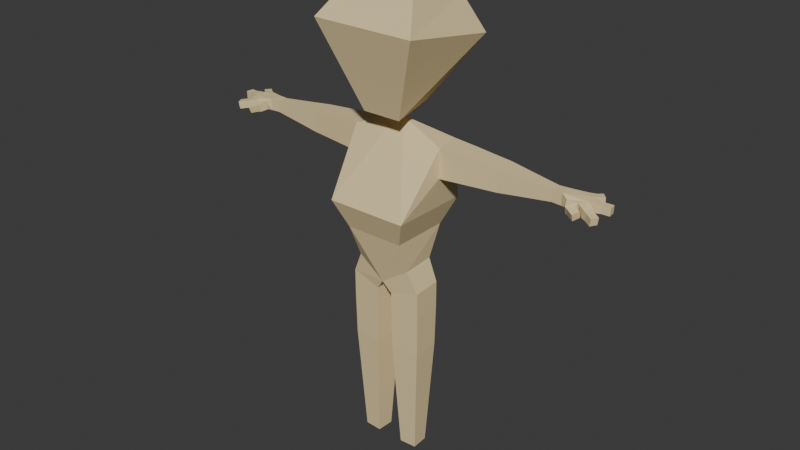 # Source: place_holder.blend  (saved by Blender 4.3.34; exported with 4.5.12 LTS)
import bpy
from mathutils import Matrix  # noqa: F401  (used for matrix-valued properties, if any)

bpy.ops.wm.read_factory_settings(use_empty=True)
scene = bpy.context.scene
scene.name = 'Boy'

# ---- collections
col_boybits = bpy.data.collections.new('BoyBits'); scene.collection.children.link(col_boybits)
col_boybake = bpy.data.collections.new('BoyBake'); scene.collection.children.link(col_boybake)

# ---- materials (node trees are filled in below, after node groups)
mat_skin = bpy.data.materials.new('Skin')

# ---- node groups
ng_blend_xy = bpy.data.node_groups.new('Blend XY', 'GeometryNodeTree')
_s = ng_blend_xy.interface.new_socket(name='Geometry', in_out='OUTPUT', socket_type='NodeSocketGeometry')
_s = ng_blend_xy.interface.new_socket(name='Geometry', in_out='INPUT', socket_type='NodeSocketGeometry')
ng_blend_xy.is_modifier = True
_N = ng_blend_xy.nodes; _L = ng_blend_xy.links
n0 = _N.new('NodeGroupInput'); n0.name = 'Group Input'; n0.location = (-1453, -412)
n1 = _N.new('NodeGroupOutput'); n1.name = 'Group Output'; n1.location = (2074, -306)
n2 = _N.new('GeometryNodeStoreNamedAttribute'); n2.name = 'Store Named Attribute'; n2.location = (1602, -283)
n2.data_type = 'FLOAT2'
n2.domain = 'CORNER'
n2.inputs[2].default_value = 'UVMap'
n3 = _N.new('GeometryNodeInputPosition'); n3.name = 'Position'; n3.location = (-165, 20)
n4 = _N.new('ShaderNodeSeparateXYZ'); n4.name = 'Separate XYZ'; n4.location = (22, 84)
n5 = _N.new('ShaderNodeCombineXYZ'); n5.name = 'Combine XYZ'; n5.location = (963, -380)
n6 = _N.new('GeometryNodeAttributeStatistic'); n6.name = 'Attribute Statistic'; n6.location = (-360, 57)
n7 = _N.new('GeometryNodeInputPosition'); n7.name = 'Position.001'; n7.location = (-1314, -222)
n8 = _N.new('ShaderNodeSeparateXYZ'); n8.name = 'Separate XYZ.001'; n8.location = (-1057, -173)
n9 = _N.new('ShaderNodeMath'); n9.name = 'Math'; n9.location = (241, -136)
n9.operation = 'DIVIDE'
n10 = _N.new('GeometryNodeInputPosition'); n10.name = 'Position.002'; n10.location = (-192, -470)
n11 = _N.new('ShaderNodeSeparateXYZ'); n11.name = 'Separate XYZ.002'; n11.location = (17, -454)
n12 = _N.new('GeometryNodeAttributeStatistic'); n12.name = 'Attribute Statistic.001'; n12.location = (-396, -478)
n13 = _N.new('ShaderNodeMath'); n13.name = 'Math.001'; n13.location = (435, -672)
n13.operation = 'DIVIDE'
n14 = _N.new('GeometryNodeViewer'); n14.name = 'Viewer'; n14.location = (1861, -418)
n15 = _N.new('GeometryNodeInputPosition'); n15.name = 'Position.003'; n15.location = (-1064, -926)
n16 = _N.new('ShaderNodeSeparateXYZ'); n16.name = 'Separate XYZ.003'; n16.location = (-817, -879)
n17 = _N.new('GeometryNodeMergeByDistance'); n17.name = 'Merge by Distance'; n17.location = (-1168, -312)
n18 = _N.new('GeometryNodeSetShadeSmooth'); n18.name = 'Set Shade Smooth'; n18.location = (1894, -237)
n18.inputs[2].default_value = False
n19 = _N.new('GeometryNodeAttributeStatistic'); n19.name = 'Attribute Statistic.002'; n19.location = (-1007, -483)
n20 = _N.new('ShaderNodeMath'); n20.name = 'Math.002'; n20.location = (-641, -715)
n21 = _N.new('ShaderNodeMath'); n21.name = 'Math.003'; n21.location = (58, -622)
n22 = _N.new('ShaderNodeMath'); n22.name = 'Math.004'; n22.location = (667, -488)
n22.operation = 'MULTIPLY_ADD'
_L.new(n18.outputs[0], n1.inputs[0])
_L.new(n17.outputs[0], n6.inputs[0])
_L.new(n7.outputs[0], n8.inputs[0])
_L.new(n8.outputs[2], n6.inputs[2])
_L.new(n3.outputs[0], n4.inputs[0])
_L.new(n6.outputs[4], n9.inputs[1])
_L.new(n4.outputs[2], n9.inputs[0])
_L.new(n10.outputs[0], n11.inputs[0])
_L.new(n21.outputs[0], n13.inputs[1])
_L.new(n2.outputs[0], n14.inputs[0])
_L.new(n13.outputs[0], n14.inputs[1])
_L.new(n15.outputs[0], n16.inputs[0])
_L.new(n22.outputs[0], n5.inputs[0])
_L.new(n9.outputs[0], n5.inputs[1])
_L.new(n0.outputs[0], n17.inputs[0])
_L.new(n17.outputs[0], n12.inputs[0])
_L.new(n17.outputs[0], n2.inputs[0])
_L.new(n2.outputs[0], n18.inputs[0])
_L.new(n5.outputs[0], n2.inputs[3])
_L.new(n11.outputs[0], n13.inputs[0])
_L.new(n17.outputs[0], n19.inputs[0])
_L.new(n19.outputs[3], n20.inputs[0])
_L.new(n20.outputs[0], n12.inputs[2])
_L.new(n16.outputs[0], n20.inputs[1])
_L.new(n12.outputs[4], n21.inputs[0])
_L.new(n19.outputs[3], n21.inputs[1])
_L.new(n13.outputs[0], n22.inputs[0])
n1.is_active_output = True

# ---- material node trees
mat_skin.use_nodes = True; mat_skin.node_tree.nodes.clear()
_N = mat_skin.node_tree.nodes; _L = mat_skin.node_tree.links
n0 = _N.new('ShaderNodeBsdfPrincipled'); n0.name = 'Principled BSDF'; n0.location = (10, 300)
n0.inputs[0].default_value = (0.8086, 0.6507, 0.3574, 1.0)
n0.inputs[2].default_value = 0.9404
n1 = _N.new('ShaderNodeOutputMaterial'); n1.name = 'Material Output'; n1.location = (336, 342)
_L.new(n0.outputs[0], n1.inputs[0])
n1.is_active_output = True

# ---- world
world_world_001 = bpy.data.worlds.new('World.001'); scene.world = world_world_001
world_world_001.use_nodes = True; world_world_001.node_tree.nodes.clear()
_N = world_world_001.node_tree.nodes; _L = world_world_001.node_tree.links
n0 = _N.new('ShaderNodeOutputWorld'); n0.name = 'World Output'; n0.location = (300, 300)
n1 = _N.new('ShaderNodeBackground'); n1.name = 'Background'; n1.location = (10, 300)
n1.inputs[0].default_value = (0.05088, 0.05088, 0.05088, 1.0)
_L.new(n1.outputs[0], n0.inputs[0])
n0.is_active_output = True
world_world_001.color = (0.05088, 0.05088, 0.05088)
world_world_001.use_sun_shadow = False
world_world_001.sun_shadow_jitter_overblur = 0.0

# ---- meshes
me_plane_006 = bpy.data.meshes.new('Plane.006')
me_plane_006.from_pydata([(0.0987, -0.08771, 14.75), (1.537, -0.007404, 12.26), (1.537, -0.007404, 7.776), (1.537, -0.007404, 0.0), (0.0987, -0.007404, 21.44), (3.127, 1.144, 21.44), (7.342, 1.287, 21.35), (10.94, 1.133, 21.44), (12.34, 1.133, 21.44), (13.49, 2.235, 21.44), (14.12, 0.127, 21.04), (14.48, 1.401, 21.36), (12.45, 0.3112, 21.21), (13.0, 0.05234, 21.06), (0.0987, 0.5387, 23.66), (0.1183, 1.105, 31.68), (0.03068, 0.04051, 24.45), (0.06225, 0.542, 29.36), (0.03068, 0.04048, 24.45)], [(0, 1), (1, 2), (2, 3), (4, 0), (5, 4), (6, 5), (8, 7), (9, 8), (8, 10), (8, 11), (8, 12), (12, 13), (4, 14), (7, 6), (14, 16), (17, 18), (17, 15), (18, 16)], [])
_uv = me_plane_006.uv_layers.new(name='UVMap')
_uv.uv.foreach_set('vector', [])
me_plane_006.materials.append(mat_skin)
me_plane_006.update()
me_plane_001 = bpy.data.meshes.new('Plane.001')
me_plane_001.from_pydata([(0.4517, 1.009, 11.96), (0.5635, -1.131, 11.96), (2.623, -1.024, 12.55), (2.511, 1.117, 12.55), (0.4864, 0.9391, 7.776), (0.5908, -1.058, 7.776), (2.588, -0.9539, 7.776), (2.484, 1.043, 7.776), (0.9085, 0.559, 2.031e-08), (0.9709, -0.6362, 1.535e-08), (2.166, -0.5738, -2.031e-08), (2.104, 0.6214, -1.535e-08), (2.925, 2.122, 20.44), (3.309, 0.1597, 20.45), (3.33, 0.1656, 22.45), (2.946, 2.128, 22.44), (7.346, 2.029, 20.61), (7.34, 0.5383, 20.61), (7.337, 0.544, 22.1), (7.344, 2.035, 22.1), (10.95, 1.515, 21.06), (10.94, 0.7481, 21.06), (10.93, 0.7512, 21.83), (10.94, 1.518, 21.83), (13.35, 2.373, 21.25), (13.62, 2.096, 21.25), (13.62, 2.096, 21.64), (13.35, 2.373, 21.64), (14.19, 0.3132, 20.85), (14.0, -0.02245, 20.85), (14.06, -0.05925, 21.23), (14.25, 0.2764, 21.23), (14.45, 1.591, 21.17), (14.5, 1.208, 21.17), (14.51, 1.21, 21.56), (14.47, 1.593, 21.56), (12.66, 0.5502, 20.98), (12.2, 0.2455, 20.91), (12.23, 0.07228, 21.43), (12.69, 0.377, 21.51), (13.05, 0.2252, 20.97), (12.92, -0.02104, 20.89), (12.94, -0.1205, 21.16), (13.08, 0.1257, 21.24), (-0.22, 0.572, 23.66), (0.22, 0.572, 23.66), (0.22, 0.5053, 23.65), (-0.22, 0.5053, 23.65), (-2.306, 3.346, 31.13), (2.306, 3.346, 31.13), (2.306, -1.136, 32.22), (-2.306, -1.136, 32.22), (-0.573, 0.5022, 24.74), (0.573, 0.5022, 24.74), (0.573, -0.4212, 24.16), (-0.573, -0.4212, 24.16), (-3.625, 4.115, 28.74), (3.625, 4.115, 28.74), (3.625, -3.031, 29.97), (-3.625, -3.031, 29.97), (-1.365, 1.37, 24.76), (1.365, 1.37, 24.76), (1.365, -1.289, 24.14), (-1.365, -1.289, 24.14), (-0.5635, -1.131, 11.96), (-0.4517, 1.009, 11.96), (-2.511, 1.117, 12.55), (-2.623, -1.024, 12.55), (-0.5908, -1.058, 7.776), (-0.4864, 0.9391, 7.776), (-2.484, 1.043, 7.776), (-2.588, -0.9539, 7.776), (-0.9709, -0.6362, 1.535e-08), (-0.9085, 0.559, 2.031e-08), (-2.104, 0.6214, -1.535e-08), (-2.166, -0.5738, -2.031e-08), (-3.309, 0.1597, 20.45), (-2.925, 2.122, 20.44), (-2.946, 2.128, 22.44), (-3.33, 0.1656, 22.45), (-7.34, 0.5383, 20.61), (-7.346, 2.029, 20.61), (-7.344, 2.035, 22.1), (-7.337, 0.544, 22.1), (-10.94, 0.7481, 21.06), (-10.95, 1.515, 21.06), (-10.94, 1.518, 21.83), (-10.93, 0.7512, 21.83), (-13.62, 2.096, 21.25), (-13.35, 2.373, 21.25), (-13.35, 2.373, 21.64), (-13.62, 2.096, 21.64), (-14.0, -0.02245, 20.85), (-14.19, 0.3132, 20.85), (-14.25, 0.2764, 21.23), (-14.06, -0.05925, 21.23), (-14.5, 1.208, 21.17), (-14.45, 1.591, 21.17), (-14.47, 1.593, 21.56), (-14.51, 1.21, 21.56), (-12.2, 0.2455, 20.91), (-12.66, 0.5502, 20.98), (-12.69, 0.377, 21.51), (-12.23, 0.07228, 21.43), (-12.92, -0.02104, 20.89), (-13.05, 0.2252, 20.97), (-13.08, 0.1257, 21.24), (-12.94, -0.1205, 21.16), (0.0, 1.123, 12.75), (0.0, -1.32, 12.75), (1.937, -1.211, 14.04), (1.809, 1.231, 14.04), (0.4371, 0.9835, 10.71), (0.5463, -1.108, 10.71), (2.637, -0.9983, 10.71), (2.528, 1.093, 10.71), (0.462, 0.9611, 9.229), (0.5688, -1.083, 9.229), (2.613, -0.9759, 9.229), (2.506, 1.068, 9.229), (0.603, 0.834, 5.628), (0.6958, -0.9416, 5.628), (2.471, -0.8488, 5.628), (2.379, 0.9268, 5.628), (0.6894, 0.7563, 4.037), (0.7735, -0.8553, 4.037), (2.385, -0.7711, 4.037), (2.301, 0.8405, 4.037), (0.767, 0.6864, 2.607), (0.8435, -0.7777, 2.607), (2.308, -0.7012, 2.607), (2.231, 0.7628, 2.607), (0.8395, 0.621, 1.27), (0.9088, -0.7051, 1.27), (2.235, -0.6359, 1.27), (2.166, 0.6903, 1.27), (-2.832, 2.786, 18.2), (2.832, 2.786, 18.2), (2.832, -2.878, 18.27), (-2.832, -2.878, 18.27), (-2.055, 1.986, 16.32), (2.055, 1.986, 16.32), (2.055, -2.123, 16.36), (-2.055, -2.123, 16.36), (6.132, 2.059, 20.56), (6.188, 0.4285, 20.57), (6.222, 0.4353, 22.2), (6.167, 2.066, 22.19), (4.67, 2.097, 20.5), (4.732, 0.2909, 20.51), (4.77, 0.2984, 22.32), (4.709, 2.105, 22.31), (11.62, 1.538, 21.04), (11.62, 0.7257, 21.04), (11.62, 0.7288, 21.85), (11.62, 1.541, 21.85), (13.13, 2.216, 21.21), (13.45, 1.88, 21.21), (13.45, 1.88, 21.68), (13.13, 2.216, 21.68), (12.67, 1.89, 21.13), (13.09, 1.502, 21.1), (13.1, 1.504, 21.76), (12.67, 1.89, 21.76), (13.13, 0.9926, 21.02), (12.75, 0.6512, 20.97), (12.82, 0.525, 21.64), (13.2, 0.9614, 21.7), (13.51, 0.8008, 20.92), (13.23, 0.3021, 20.92), (13.33, 0.2474, 21.48), (13.61, 0.7461, 21.48), (13.87, 0.5456, 20.88), (13.63, 0.1322, 20.88), (13.71, 0.08688, 21.35), (13.95, 0.5003, 21.35), (13.59, 1.578, 21.11), (13.66, 1.01, 21.11), (13.68, 1.012, 21.68), (13.61, 1.581, 21.68), (14.04, 1.585, 21.14), (14.1, 1.114, 21.14), (14.12, 1.116, 21.62), (14.06, 1.587, 21.62), (12.05, 0.7193, 20.98), (12.07, 0.5324, 21.64), (12.85, 0.3953, 20.99), (12.66, 0.05831, 20.88), (12.7, -0.07785, 21.26), (12.88, 0.2592, 21.36), (10.5, 1.582, 21.0), (10.46, 0.721, 21.0), (10.44, 0.7247, 21.87), (10.48, 1.585, 21.86), (9.677, 1.7, 20.9), (9.633, 0.6726, 20.9), (9.608, 0.6771, 21.93), (9.652, 1.704, 21.92), (8.626, 1.851, 20.76), (8.573, 0.6109, 20.77), (8.542, 0.6164, 22.01), (8.595, 1.856, 22.0), (-0.2742, 0.5572, 23.84), (0.2742, 0.5572, 23.84), (0.2742, 0.3671, 23.72), (-0.2742, 0.3671, 23.72), (-1.809, 1.231, 14.04), (-1.937, -1.211, 14.04), (-0.5463, -1.108, 10.71), (-0.4371, 0.9835, 10.71), (-2.528, 1.093, 10.71), (-2.637, -0.9983, 10.71), (-0.5688, -1.083, 9.229), (-0.462, 0.9611, 9.229), (-2.506, 1.068, 9.229), (-2.613, -0.9759, 9.229), (-0.6958, -0.9416, 5.628), (-0.603, 0.834, 5.628), (-2.379, 0.9268, 5.628), (-2.471, -0.8488, 5.628), (-0.7735, -0.8553, 4.037), (-0.6894, 0.7563, 4.037), (-2.301, 0.8405, 4.037), (-2.385, -0.7711, 4.037), (-0.8435, -0.7777, 2.607), (-0.767, 0.6864, 2.607), (-2.231, 0.7628, 2.607), (-2.308, -0.7012, 2.607), (-0.9088, -0.7051, 1.27), (-0.8395, 0.621, 1.27), (-2.166, 0.6903, 1.27), (-2.235, -0.6359, 1.27), (-6.188, 0.4285, 20.57), (-6.132, 2.059, 20.56), (-6.167, 2.066, 22.19), (-6.222, 0.4353, 22.2), (-4.732, 0.2909, 20.51), (-4.67, 2.097, 20.5), (-4.709, 2.105, 22.31), (-4.77, 0.2984, 22.32), (-11.62, 0.7257, 21.04), (-11.62, 1.538, 21.04), (-11.62, 1.541, 21.85), (-11.62, 0.7288, 21.85), (-13.45, 1.88, 21.21), (-13.13, 2.216, 21.21), (-13.13, 2.216, 21.68), (-13.45, 1.88, 21.68), (-13.09, 1.502, 21.1), (-12.67, 1.89, 21.13), (-12.67, 1.89, 21.76), (-13.1, 1.504, 21.76), (-12.75, 0.6512, 20.97), (-13.13, 0.9926, 21.02), (-13.2, 0.9614, 21.7), (-12.82, 0.525, 21.64), (-13.23, 0.3021, 20.92), (-13.51, 0.8008, 20.92), (-13.61, 0.7461, 21.48), (-13.33, 0.2474, 21.48), (-13.63, 0.1322, 20.88), (-13.87, 0.5456, 20.88), (-13.95, 0.5003, 21.35), (-13.71, 0.08688, 21.35), (-13.66, 1.01, 21.11), (-13.59, 1.578, 21.11), (-13.61, 1.581, 21.68), (-13.68, 1.012, 21.68), (-14.1, 1.114, 21.14), (-14.04, 1.585, 21.14), (-14.06, 1.587, 21.62), (-14.12, 1.116, 21.62), (-12.05, 0.7193, 20.98), (-12.07, 0.5324, 21.64), (-12.66, 0.05831, 20.88), (-12.85, 0.3953, 20.99), (-12.88, 0.2592, 21.36), (-12.7, -0.07785, 21.26), (-10.46, 0.721, 21.0), (-10.5, 1.582, 21.0), (-10.48, 1.585, 21.86), (-10.44, 0.7247, 21.87), (-9.633, 0.6726, 20.9), (-9.677, 1.7, 20.9), (-9.652, 1.704, 21.92), (-9.608, 0.6771, 21.93), (-8.573, 0.6109, 20.77), (-8.626, 1.851, 20.76), (-8.595, 1.856, 22.0), (-8.542, 0.6164, 22.01)], [], [(6, 7, 119, 118), (5, 6, 118, 117), (111, 108, 141), (108, 140, 141), (4, 5, 117, 116), (253, 248, 249), (143, 109, 142), (109, 110, 142), (155, 162, 163), (13, 138, 137), (119, 116, 112, 115), (118, 119, 115, 114), (206, 140, 108), (117, 118, 114, 113), (116, 117, 113, 112), (207, 109, 143), (115, 112, 0, 3), (114, 115, 3, 2), (113, 114, 2, 1), (45, 14, 15), (112, 113, 1, 0), (3, 0, 108, 111), (138, 13, 14), (2, 3, 111, 110), (1, 2, 110, 109), (139, 76, 136), (0, 1, 109, 108), (107, 106, 105, 104), (79, 44, 78), (99, 98, 97, 96), (46, 138, 14, 45), (95, 94, 93, 92), (79, 76, 139), (91, 90, 89, 88), (75, 74, 73, 72), (51, 50, 49, 48), (43, 42, 41, 40), (161, 164, 160), (35, 34, 33, 32), (31, 30, 29, 28), (273, 272, 240), (240, 272, 252), (251, 242, 250), (153, 185, 154), (165, 184, 153), (165, 184, 152), (184, 153, 152), (153, 184, 185), (207, 143, 140, 206), (76, 77, 136), (110, 111, 141, 142), (136, 77, 78), (240, 272, 241), (272, 252, 241), (273, 240, 243), (15, 12, 137), (137, 12, 13), (78, 44, 45, 15), (46, 47, 139, 138), (136, 78, 15, 137), (11, 10, 9, 8), (47, 44, 79, 139), (254, 243, 242, 251), (154, 167, 162, 155), (252, 253, 249, 241), (164, 165, 152, 160), (241, 249, 250, 242), (152, 155, 163, 160), (27, 26, 25, 24), (255, 273, 243, 254), (185, 166, 167, 154), (7, 4, 116, 119), (120, 121, 5, 4), (121, 122, 6, 5), (122, 123, 7, 6), (123, 120, 4, 7), (124, 125, 121, 120), (125, 126, 122, 121), (126, 127, 123, 122), (127, 124, 120, 123), (128, 129, 125, 124), (129, 130, 126, 125), (130, 131, 127, 126), (131, 128, 124, 127), (132, 133, 129, 128), (133, 134, 130, 129), (134, 135, 131, 130), (135, 132, 128, 131), (8, 9, 133, 132), (9, 10, 134, 133), (10, 11, 135, 134), (11, 8, 132, 135), (136, 137, 141, 140), (137, 138, 142, 141), (138, 139, 143, 142), (139, 136, 140, 143), (16, 17, 145, 144), (17, 18, 146, 145), (18, 19, 147, 146), (19, 16, 144, 147), (144, 145, 149, 148), (145, 146, 150, 149), (146, 147, 151, 150), (147, 144, 148, 151), (148, 149, 13, 12), (149, 150, 14, 13), (150, 151, 15, 14), (151, 148, 12, 15), (152, 153, 21, 20), (153, 154, 22, 21), (154, 155, 23, 22), (155, 152, 20, 23), (24, 25, 157, 156), (25, 26, 158, 157), (26, 27, 159, 158), (27, 24, 156, 159), (156, 157, 161, 160), (157, 158, 162, 161), (158, 159, 163, 162), (159, 156, 160, 163), (168, 169, 165, 164), (169, 170, 166, 165), (170, 171, 167, 166), (171, 168, 164, 167), (172, 173, 169, 168), (173, 174, 170, 169), (174, 175, 171, 170), (175, 172, 168, 171), (28, 29, 173, 172), (29, 30, 174, 173), (30, 31, 175, 174), (31, 28, 172, 175), (176, 177, 164, 161), (177, 178, 167, 164), (178, 179, 162, 167), (179, 176, 161, 162), (180, 181, 177, 176), (181, 182, 178, 177), (182, 183, 179, 178), (183, 180, 176, 179), (32, 33, 181, 180), (33, 34, 182, 181), (34, 35, 183, 182), (35, 32, 180, 183), (36, 37, 184, 165), (37, 38, 185, 184), (38, 39, 166, 185), (39, 36, 165, 166), (186, 187, 37, 36), (187, 188, 38, 37), (188, 189, 39, 38), (189, 186, 36, 39), (40, 41, 187, 186), (41, 42, 188, 187), (42, 43, 189, 188), (43, 40, 186, 189), (20, 21, 191, 190), (21, 22, 192, 191), (22, 23, 193, 192), (23, 20, 190, 193), (190, 191, 195, 194), (191, 192, 196, 195), (192, 193, 197, 196), (193, 190, 194, 197), (194, 195, 199, 198), (195, 196, 200, 199), (196, 197, 201, 200), (197, 194, 198, 201), (198, 199, 17, 16), (199, 200, 18, 17), (200, 201, 19, 18), (201, 198, 16, 19), (202, 203, 45, 44), (203, 204, 46, 45), (204, 205, 47, 46), (205, 202, 44, 47), (52, 53, 203, 202), (53, 54, 204, 203), (54, 55, 205, 204), (55, 52, 202, 205), (56, 57, 61, 60), (57, 58, 62, 61), (58, 59, 63, 62), (59, 56, 60, 63), (48, 49, 57, 56), (49, 50, 58, 57), (50, 51, 59, 58), (51, 48, 56, 59), (60, 61, 53, 52), (61, 62, 54, 53), (62, 63, 55, 54), (63, 60, 52, 55), (64, 65, 108, 109), (65, 66, 206, 108), (66, 67, 207, 206), (67, 64, 109, 207), (208, 209, 65, 64), (209, 210, 66, 65), (210, 211, 67, 66), (211, 208, 64, 67), (212, 213, 209, 208), (213, 214, 210, 209), (214, 215, 211, 210), (215, 212, 208, 211), (68, 69, 213, 212), (69, 70, 214, 213), (70, 71, 215, 214), (71, 68, 212, 215), (216, 217, 69, 68), (217, 218, 70, 69), (218, 219, 71, 70), (219, 216, 68, 71), (220, 221, 217, 216), (221, 222, 218, 217), (222, 223, 219, 218), (223, 220, 216, 219), (224, 225, 221, 220), (225, 226, 222, 221), (226, 227, 223, 222), (227, 224, 220, 223), (228, 229, 225, 224), (229, 230, 226, 225), (230, 231, 227, 226), (231, 228, 224, 227), (72, 73, 229, 228), (73, 74, 230, 229), (74, 75, 231, 230), (75, 72, 228, 231), (80, 81, 233, 232), (81, 82, 234, 233), (82, 83, 235, 234), (83, 80, 232, 235), (232, 233, 237, 236), (233, 234, 238, 237), (234, 235, 239, 238), (235, 232, 236, 239), (236, 237, 77, 76), (237, 238, 78, 77), (238, 239, 79, 78), (239, 236, 76, 79), (240, 241, 85, 84), (241, 242, 86, 85), (242, 243, 87, 86), (243, 240, 84, 87), (88, 89, 245, 244), (89, 90, 246, 245), (90, 91, 247, 246), (91, 88, 244, 247), (244, 245, 249, 248), (245, 246, 250, 249), (246, 247, 251, 250), (247, 244, 248, 251), (256, 257, 253, 252), (257, 258, 254, 253), (258, 259, 255, 254), (259, 256, 252, 255), (260, 261, 257, 256), (261, 262, 258, 257), (262, 263, 259, 258), (263, 260, 256, 259), (92, 93, 261, 260), (93, 94, 262, 261), (94, 95, 263, 262), (95, 92, 260, 263), (264, 265, 248, 253), (265, 266, 251, 248), (266, 267, 254, 251), (267, 264, 253, 254), (268, 269, 265, 264), (269, 270, 266, 265), (270, 271, 267, 266), (271, 268, 264, 267), (96, 97, 269, 268), (97, 98, 270, 269), (98, 99, 271, 270), (99, 96, 268, 271), (100, 101, 252, 272), (101, 102, 255, 252), (102, 103, 273, 255), (103, 100, 272, 273), (274, 275, 101, 100), (275, 276, 102, 101), (276, 277, 103, 102), (277, 274, 100, 103), (104, 105, 275, 274), (105, 106, 276, 275), (106, 107, 277, 276), (107, 104, 274, 277), (84, 85, 279, 278), (85, 86, 280, 279), (86, 87, 281, 280), (87, 84, 278, 281), (278, 279, 283, 282), (279, 280, 284, 283), (280, 281, 285, 284), (281, 278, 282, 285), (282, 283, 287, 286), (283, 284, 288, 287), (284, 285, 289, 288), (285, 282, 286, 289), (286, 287, 81, 80), (287, 288, 82, 81), (288, 289, 83, 82), (289, 286, 80, 83)])
_uv = me_plane_001.uv_layers.new(name='UVMap')
_uv.uv.foreach_set('vector', [0.5892, 0.2413, 0.5856, 0.2413, 0.5863, 0.2864, 0.59, 0.2864, 0.5204, 0.2413, 0.5892, 0.2413, 0.59, 0.2864, 0.5196, 0.2864, 0.5623, 0.4357, 0.5, 0.3958, 0.5708, 0.5063, 0.5, 0.3958, 0.4292, 0.5063, 0.5708, 0.5063, 0.5168, 0.2413, 0.5204, 0.2413, 0.5196, 0.2864, 0.5159, 0.2864, 0.04762, 0.6522, 0.049, 0.6549, 0.06343, 0.6557, 0.4292, 0.5079, 0.5, 0.3958, 0.5708, 0.5079, 0.5, 0.3958, 0.5667, 0.4357, 0.5708, 0.5079, 0.9001, 0.6781, 0.9514, 0.6753, 0.9366, 0.6754, 0.614, 0.6345, 0.5976, 0.567, 0.5976, 0.5648, 0.5863, 0.2864, 0.5159, 0.2864, 0.5151, 0.3323, 0.5871, 0.3323, 0.59, 0.2864, 0.5863, 0.2864, 0.5871, 0.3323, 0.5909, 0.3323, 0.4377, 0.4357, 0.4292, 0.5063, 0.5, 0.3958, 0.5196, 0.2864, 0.59, 0.2864, 0.5909, 0.3323, 0.5188, 0.3323, 0.5159, 0.2864, 0.5196, 0.2864, 0.5188, 0.3323, 0.5151, 0.3323, 0.4333, 0.4357, 0.5, 0.3958, 0.4292, 0.5079, 0.5871, 0.3323, 0.5151, 0.3323, 0.5156, 0.3713, 0.5865, 0.3895, 0.5909, 0.3323, 0.5871, 0.3323, 0.5865, 0.3895, 0.5904, 0.3895, 0.5188, 0.3323, 0.5909, 0.3323, 0.5904, 0.3895, 0.5194, 0.3713, 0.5076, 0.7344, 0.6147, 0.6966, 0.6015, 0.6966, 0.5151, 0.3323, 0.5188, 0.3323, 0.5194, 0.3713, 0.5156, 0.3713, 0.5865, 0.3895, 0.5156, 0.3713, 0.5, 0.3958, 0.5623, 0.4357, 0.5976, 0.567, 0.614, 0.6345, 0.6147, 0.6966, 0.5904, 0.3895, 0.5865, 0.3895, 0.5623, 0.4357, 0.5667, 0.4357, 0.5194, 0.3713, 0.5904, 0.3895, 0.5667, 0.4357, 0.5, 0.3958, 0.4024, 0.567, 0.386, 0.6345, 0.4024, 0.5648, 0.5156, 0.3713, 0.5194, 0.3713, 0.5, 0.3958, 0.5, 0.3958, 0.05412, 0.6568, 0.04946, 0.6592, 0.0503, 0.6507, 0.05497, 0.6483, 0.3853, 0.6966, 0.4924, 0.7344, 0.3985, 0.6966, 0.0, 0.669, 0.001646, 0.669, 0.00215, 0.657, 0.0005032, 0.657, 0.5076, 0.7341, 0.5976, 0.567, 0.6147, 0.6966, 0.5076, 0.7344, 0.01556, 0.6589, 0.009027, 0.6589, 0.01127, 0.6471, 0.0178, 0.6471, 0.3853, 0.6966, 0.386, 0.6345, 0.4024, 0.567, 0.03082, 0.6715, 0.04003, 0.6715, 0.04003, 0.6596, 0.03082, 0.6596, 0.4254, -6.305e-10, 0.4275, -4.765e-10, 0.4687, 6.305e-10, 0.4666, 4.765e-10, 0.4205, 1.0, 0.5795, 1.0, 0.5795, 0.9662, 0.4205, 0.9662, 0.9505, 0.6592, 0.9459, 0.6568, 0.945, 0.6483, 0.9497, 0.6507, 0.951, 0.6549, 0.9524, 0.6522, 0.9366, 0.6557, 0.9984, 0.669, 1.0, 0.669, 0.9995, 0.657, 0.9979, 0.657, 0.991, 0.6589, 0.9844, 0.6589, 0.9822, 0.6471, 0.9887, 0.6471, 0.08413, 0.6716, 0.08493, 0.6512, 0.09987, 0.653, 0.09987, 0.653, 0.08493, 0.6512, 0.06079, 0.6508, 0.04856, 0.6753, 0.09987, 0.6781, 0.06343, 0.6754, 0.9001, 0.653, 0.9159, 0.6716, 0.9001, 0.6782, 0.9392, 0.6508, 0.9151, 0.6512, 0.9001, 0.653, 0.9392, 0.6508, 0.9151, 0.6512, 0.9001, 0.6529, 0.9151, 0.6512, 0.9001, 0.653, 0.9001, 0.6529, 0.9001, 0.653, 0.9151, 0.6512, 0.9159, 0.6716, 0.4333, 0.4357, 0.4292, 0.5079, 0.4292, 0.5063, 0.4377, 0.4357, 0.386, 0.6345, 0.3992, 0.6345, 0.4024, 0.5648, 0.5667, 0.4357, 0.5623, 0.4357, 0.5708, 0.5063, 0.5708, 0.5079, 0.4024, 0.5648, 0.3992, 0.6345, 0.3985, 0.6966, 0.09987, 0.653, 0.08493, 0.6512, 0.09987, 0.6529, 0.08493, 0.6512, 0.06079, 0.6508, 0.09987, 0.6529, 0.08413, 0.6716, 0.09987, 0.653, 0.09987, 0.6782, 0.6015, 0.6966, 0.6008, 0.6345, 0.5976, 0.5648, 0.5976, 0.5648, 0.6008, 0.6345, 0.614, 0.6345, 0.3985, 0.6966, 0.4924, 0.7344, 0.5076, 0.7344, 0.6015, 0.6966, 0.5076, 0.7341, 0.4924, 0.7341, 0.4024, 0.567, 0.5976, 0.567, 0.4024, 0.5648, 0.3985, 0.6966, 0.6015, 0.6966, 0.5976, 0.5648, 0.5725, -4.765e-10, 0.5746, -6.305e-10, 0.5334, 4.765e-10, 0.5313, 6.305e-10, 0.4924, 0.7341, 0.4924, 0.7344, 0.3853, 0.6966, 0.4024, 0.567, 0.04518, 0.6733, 0.09987, 0.6782, 0.09987, 0.6781, 0.04856, 0.6753, 0.9001, 0.6782, 0.9548, 0.6733, 0.9514, 0.6753, 0.9001, 0.6781, 0.06079, 0.6508, 0.04762, 0.6522, 0.06343, 0.6557, 0.09987, 0.6529, 0.9524, 0.6522, 0.9392, 0.6508, 0.9001, 0.6529, 0.9366, 0.6557, 0.09987, 0.6529, 0.06343, 0.6557, 0.06343, 0.6754, 0.09987, 0.6781, 0.9001, 0.6529, 0.9001, 0.6781, 0.9366, 0.6754, 0.9366, 0.6557, 0.96, 0.6715, 0.9692, 0.6715, 0.9692, 0.6596, 0.96, 0.6596, 0.05839, 0.6715, 0.08413, 0.6716, 0.09987, 0.6782, 0.04518, 0.6733, 0.9159, 0.6716, 0.9416, 0.6715, 0.9548, 0.6733, 0.9001, 0.6782, 0.5856, 0.2413, 0.5168, 0.2413, 0.5159, 0.2864, 0.5863, 0.2864, 0.5208, 0.1747, 0.524, 0.1747, 0.5204, 0.2413, 0.5168, 0.2413, 0.524, 0.1747, 0.5851, 0.1747, 0.5892, 0.2413, 0.5204, 0.2413, 0.5851, 0.1747, 0.5819, 0.1747, 0.5856, 0.2413, 0.5892, 0.2413, 0.5819, 0.1747, 0.5208, 0.1747, 0.5168, 0.2413, 0.5856, 0.2413, 0.5237, 0.1253, 0.5266, 0.1253, 0.524, 0.1747, 0.5208, 0.1747, 0.5266, 0.1253, 0.5822, 0.1253, 0.5851, 0.1747, 0.524, 0.1747, 0.5822, 0.1253, 0.5793, 0.1253, 0.5819, 0.1747, 0.5851, 0.1747, 0.5793, 0.1253, 0.5237, 0.1253, 0.5208, 0.1747, 0.5819, 0.1747, 0.5264, 0.0809, 0.5291, 0.0809, 0.5266, 0.1253, 0.5237, 0.1253, 0.5291, 0.0809, 0.5795, 0.0809, 0.5822, 0.1253, 0.5266, 0.1253, 0.5795, 0.0809, 0.5769, 0.0809, 0.5793, 0.1253, 0.5822, 0.1253, 0.5769, 0.0809, 0.5264, 0.0809, 0.5237, 0.1253, 0.5793, 0.1253, 0.5289, 0.03942, 0.5313, 0.03942, 0.5291, 0.0809, 0.5264, 0.0809, 0.5313, 0.03942, 0.577, 0.03942, 0.5795, 0.0809, 0.5291, 0.0809, 0.577, 0.03942, 0.5746, 0.03942, 0.5769, 0.0809, 0.5795, 0.0809, 0.5746, 0.03942, 0.5289, 0.03942, 0.5264, 0.0809, 0.5769, 0.0809, 0.5313, 6.305e-10, 0.5334, 4.765e-10, 0.5313, 0.03942, 0.5289, 0.03942, 0.5334, 4.765e-10, 0.5746, -6.305e-10, 0.577, 0.03942, 0.5313, 0.03942, 0.5746, -6.305e-10, 0.5725, -4.765e-10, 0.5746, 0.03942, 0.577, 0.03942, 0.5725, -4.765e-10, 0.5313, 6.305e-10, 0.5289, 0.03942, 0.5746, 0.03942, 0.4024, 0.5648, 0.5976, 0.5648, 0.5708, 0.5063, 0.4292, 0.5063, 0.5976, 0.5648, 0.5976, 0.567, 0.5708, 0.5079, 0.5708, 0.5063, 0.5976, 0.567, 0.4024, 0.567, 0.4292, 0.5079, 0.5708, 0.5079, 0.4024, 0.567, 0.4024, 0.5648, 0.4292, 0.5063, 0.4292, 0.5079, 0.7531, 0.6395, 0.7528, 0.6397, 0.7132, 0.6383, 0.7113, 0.6381, 0.7528, 0.6397, 0.7528, 0.686, 0.7144, 0.6889, 0.7132, 0.6383, 0.7528, 0.686, 0.753, 0.6858, 0.7124, 0.6887, 0.7144, 0.6889, 0.753, 0.6858, 0.7531, 0.6395, 0.7113, 0.6381, 0.7124, 0.6887, 0.7113, 0.6381, 0.7132, 0.6383, 0.663, 0.6365, 0.6609, 0.6364, 0.7132, 0.6383, 0.7144, 0.6889, 0.6643, 0.6926, 0.663, 0.6365, 0.7144, 0.6889, 0.7124, 0.6887, 0.6622, 0.6924, 0.6643, 0.6926, 0.7124, 0.6887, 0.7113, 0.6381, 0.6609, 0.6364, 0.6622, 0.6924, 0.6609, 0.6364, 0.663, 0.6365, 0.614, 0.6345, 0.6008, 0.6345, 0.663, 0.6365, 0.6643, 0.6926, 0.6147, 0.6966, 0.614, 0.6345, 0.6643, 0.6926, 0.6622, 0.6924, 0.6015, 0.6966, 0.6147, 0.6966, 0.6622, 0.6924, 0.6609, 0.6364, 0.6008, 0.6345, 0.6015, 0.6966, 0.9001, 0.6529, 0.9001, 0.653, 0.8768, 0.6537, 0.8773, 0.6536, 0.9001, 0.653, 0.9001, 0.6782, 0.8764, 0.6775, 0.8768, 0.6537, 0.9001, 0.6782, 0.9001, 0.6781, 0.877, 0.6774, 0.8764, 0.6775, 0.9001, 0.6781, 0.9001, 0.6529, 0.8773, 0.6536, 0.877, 0.6774, 0.96, 0.6596, 0.9692, 0.6596, 0.9635, 0.6583, 0.9523, 0.6583, 0.9692, 0.6596, 0.9692, 0.6715, 0.9635, 0.6728, 0.9635, 0.6583, 0.9692, 0.6715, 0.96, 0.6715, 0.9523, 0.6728, 0.9635, 0.6728, 0.96, 0.6715, 0.96, 0.6596, 0.9523, 0.6583, 0.9523, 0.6728, 0.9523, 0.6583, 0.9635, 0.6583, 0.951, 0.6549, 0.9366, 0.6557, 0.9635, 0.6583, 0.9635, 0.6728, 0.9514, 0.6753, 0.951, 0.6549, 0.9635, 0.6728, 0.9523, 0.6728, 0.9366, 0.6754, 0.9514, 0.6753, 0.9523, 0.6728, 0.9523, 0.6583, 0.9366, 0.6557, 0.9366, 0.6754, 0.9655, 0.6492, 0.9558, 0.6492, 0.9392, 0.6508, 0.9524, 0.6522, 0.9558, 0.6492, 0.9592, 0.6667, 0.9416, 0.6715, 0.9392, 0.6508, 0.9592, 0.6667, 0.9689, 0.6667, 0.9548, 0.6733, 0.9416, 0.6715, 0.9689, 0.6667, 0.9655, 0.6492, 0.9524, 0.6522, 0.9548, 0.6733, 0.9777, 0.6481, 0.9696, 0.6481, 0.9558, 0.6492, 0.9655, 0.6492, 0.9696, 0.6481, 0.9724, 0.6626, 0.9592, 0.6667, 0.9558, 0.6492, 0.9724, 0.6626, 0.9804, 0.6626, 0.9689, 0.6667, 0.9592, 0.6667, 0.9804, 0.6626, 0.9777, 0.6481, 0.9655, 0.6492, 0.9689, 0.6667, 0.9887, 0.6471, 0.9822, 0.6471, 0.9696, 0.6481, 0.9777, 0.6481, 0.9822, 0.6471, 0.9844, 0.6589, 0.9724, 0.6626, 0.9696, 0.6481, 0.9844, 0.6589, 0.991, 0.6589, 0.9804, 0.6626, 0.9724, 0.6626, 0.991, 0.6589, 0.9887, 0.6471, 0.9777, 0.6481, 0.9804, 0.6626, 0.9682, 0.6551, 0.9707, 0.6551, 0.9524, 0.6522, 0.951, 0.6549, 0.9707, 0.6551, 0.9714, 0.6729, 0.9548, 0.6733, 0.9524, 0.6522, 0.9714, 0.6729, 0.969, 0.6729, 0.9514, 0.6753, 0.9548, 0.6733, 0.969, 0.6729, 0.9682, 0.6551, 0.951, 0.6549, 0.9514, 0.6753, 0.9837, 0.6561, 0.9858, 0.6561, 0.9707, 0.6551, 0.9682, 0.6551, 0.9858, 0.6561, 0.9864, 0.6708, 0.9714, 0.6729, 0.9707, 0.6551, 0.9864, 0.6708, 0.9844, 0.6708, 0.969, 0.6729, 0.9714, 0.6729, 0.9844, 0.6708, 0.9837, 0.6561, 0.9682, 0.6551, 0.969, 0.6729, 0.9979, 0.657, 0.9995, 0.657, 0.9858, 0.6561, 0.9837, 0.6561, 0.9995, 0.657, 1.0, 0.669, 0.9864, 0.6708, 0.9858, 0.6561, 1.0, 0.669, 0.9984, 0.669, 0.9844, 0.6708, 0.9864, 0.6708, 0.9984, 0.669, 0.9979, 0.657, 0.9837, 0.6561, 0.9844, 0.6708, 0.9361, 0.6513, 0.9204, 0.6489, 0.9151, 0.6512, 0.9392, 0.6508, 0.9204, 0.6489, 0.9214, 0.6652, 0.9159, 0.6716, 0.9151, 0.6512, 0.9214, 0.6652, 0.937, 0.6675, 0.9416, 0.6715, 0.9159, 0.6716, 0.937, 0.6675, 0.9361, 0.6513, 0.9392, 0.6508, 0.9416, 0.6715, 0.9426, 0.6514, 0.9362, 0.6481, 0.9204, 0.6489, 0.9361, 0.6513, 0.9362, 0.6481, 0.9373, 0.6597, 0.9214, 0.6652, 0.9204, 0.6489, 0.9373, 0.6597, 0.9437, 0.663, 0.937, 0.6675, 0.9214, 0.6652, 0.9437, 0.663, 0.9426, 0.6514, 0.9361, 0.6513, 0.937, 0.6675, 0.9497, 0.6507, 0.945, 0.6483, 0.9362, 0.6481, 0.9426, 0.6514, 0.945, 0.6483, 0.9459, 0.6568, 0.9373, 0.6597, 0.9362, 0.6481, 0.9459, 0.6568, 0.9505, 0.6592, 0.9437, 0.663, 0.9373, 0.6597, 0.9505, 0.6592, 0.9497, 0.6507, 0.9426, 0.6514, 0.9437, 0.663, 0.8773, 0.6536, 0.8768, 0.6537, 0.8605, 0.6519, 0.8618, 0.6518, 0.8768, 0.6537, 0.8764, 0.6775, 0.8598, 0.6786, 0.8605, 0.6519, 0.8764, 0.6775, 0.877, 0.6774, 0.861, 0.6785, 0.8598, 0.6786, 0.877, 0.6774, 0.8773, 0.6536, 0.8618, 0.6518, 0.861, 0.6785, 0.8618, 0.6518, 0.8605, 0.6519, 0.8319, 0.6486, 0.8334, 0.6485, 0.8605, 0.6519, 0.8598, 0.6786, 0.831, 0.6805, 0.8319, 0.6486, 0.8598, 0.6786, 0.861, 0.6785, 0.8325, 0.6804, 0.831, 0.6805, 0.861, 0.6785, 0.8618, 0.6518, 0.8334, 0.6485, 0.8325, 0.6804, 0.8334, 0.6485, 0.8319, 0.6486, 0.7953, 0.6445, 0.7971, 0.6444, 0.8319, 0.6486, 0.831, 0.6805, 0.7943, 0.683, 0.7953, 0.6445, 0.831, 0.6805, 0.8325, 0.6804, 0.7961, 0.6829, 0.7943, 0.683, 0.8325, 0.6804, 0.8334, 0.6485, 0.7971, 0.6444, 0.7961, 0.6829, 0.7971, 0.6444, 0.7953, 0.6445, 0.7528, 0.6397, 0.7531, 0.6395, 0.7953, 0.6445, 0.7943, 0.683, 0.7528, 0.686, 0.7528, 0.6397, 0.7943, 0.683, 0.7961, 0.6829, 0.753, 0.6858, 0.7528, 0.686, 0.7961, 0.6829, 0.7971, 0.6444, 0.7531, 0.6395, 0.753, 0.6858, 0.4906, 0.7399, 0.5094, 0.7399, 0.5076, 0.7344, 0.4924, 0.7344, 0.5094, 0.7399, 0.5094, 0.7362, 0.5076, 0.7341, 0.5076, 0.7344, 0.5094, 0.7362, 0.4906, 0.7362, 0.4924, 0.7341, 0.5076, 0.7341, 0.4906, 0.7362, 0.4906, 0.7399, 0.4924, 0.7344, 0.4924, 0.7341, 0.4803, 0.7678, 0.5197, 0.7678, 0.5094, 0.7399, 0.4906, 0.7399, 0.5197, 0.7678, 0.5197, 0.7498, 0.5094, 0.7362, 0.5094, 0.7399, 0.5197, 0.7498, 0.4803, 0.7498, 0.4906, 0.7362, 0.5094, 0.7362, 0.4803, 0.7498, 0.4803, 0.7678, 0.4906, 0.7399, 0.4906, 0.7362, 0.3751, 0.8921, 0.6249, 0.8921, 0.547, 0.7684, 0.453, 0.7684, 0.6249, 0.8921, 0.6249, 0.9302, 0.547, 0.7492, 0.547, 0.7684, 0.6249, 0.9302, 0.3751, 0.9302, 0.453, 0.7492, 0.547, 0.7492, 0.3751, 0.9302, 0.3751, 0.8921, 0.453, 0.7684, 0.453, 0.7492, 0.4205, 0.9662, 0.5795, 0.9662, 0.6249, 0.8921, 0.3751, 0.8921, 0.5795, 0.9662, 0.5795, 1.0, 0.6249, 0.9302, 0.6249, 0.8921, 0.5795, 1.0, 0.4205, 1.0, 0.3751, 0.9302, 0.6249, 0.9302, 0.4205, 1.0, 0.4205, 0.9662, 0.3751, 0.8921, 0.3751, 0.9302, 0.453, 0.7684, 0.547, 0.7684, 0.5197, 0.7678, 0.4803, 0.7678, 0.547, 0.7684, 0.547, 0.7492, 0.5197, 0.7498, 0.5197, 0.7678, 0.547, 0.7492, 0.453, 0.7492, 0.4803, 0.7498, 0.5197, 0.7498, 0.453, 0.7492, 0.453, 0.7684, 0.4803, 0.7678, 0.4803, 0.7498, 0.4806, 0.3713, 0.4844, 0.3713, 0.5, 0.3958, 0.5, 0.3958, 0.4844, 0.3713, 0.4135, 0.3895, 0.4377, 0.4357, 0.5, 0.3958, 0.4135, 0.3895, 0.4096, 0.3895, 0.4333, 0.4357, 0.4377, 0.4357, 0.4096, 0.3895, 0.4806, 0.3713, 0.5, 0.3958, 0.4333, 0.4357, 0.4812, 0.3323, 0.4849, 0.3323, 0.4844, 0.3713, 0.4806, 0.3713, 0.4849, 0.3323, 0.4129, 0.3323, 0.4135, 0.3895, 0.4844, 0.3713, 0.4129, 0.3323, 0.4091, 0.3323, 0.4096, 0.3895, 0.4135, 0.3895, 0.4091, 0.3323, 0.4812, 0.3323, 0.4806, 0.3713, 0.4096, 0.3895, 0.4804, 0.2864, 0.4841, 0.2864, 0.4849, 0.3323, 0.4812, 0.3323, 0.4841, 0.2864, 0.4137, 0.2864, 0.4129, 0.3323, 0.4849, 0.3323, 0.4137, 0.2864, 0.41, 0.2864, 0.4091, 0.3323, 0.4129, 0.3323, 0.41, 0.2864, 0.4804, 0.2864, 0.4812, 0.3323, 0.4091, 0.3323, 0.4796, 0.2413, 0.4832, 0.2413, 0.4841, 0.2864, 0.4804, 0.2864, 0.4832, 0.2413, 0.4144, 0.2413, 0.4137, 0.2864, 0.4841, 0.2864, 0.4144, 0.2413, 0.4108, 0.2413, 0.41, 0.2864, 0.4137, 0.2864, 0.4108, 0.2413, 0.4796, 0.2413, 0.4804, 0.2864, 0.41, 0.2864, 0.476, 0.1747, 0.4792, 0.1747, 0.4832, 0.2413, 0.4796, 0.2413, 0.4792, 0.1747, 0.4181, 0.1747, 0.4144, 0.2413, 0.4832, 0.2413, 0.4181, 0.1747, 0.4149, 0.1747, 0.4108, 0.2413, 0.4144, 0.2413, 0.4149, 0.1747, 0.476, 0.1747, 0.4796, 0.2413, 0.4108, 0.2413, 0.4734, 0.1253, 0.4763, 0.1253, 0.4792, 0.1747, 0.476, 0.1747, 0.4763, 0.1253, 0.4207, 0.1253, 0.4181, 0.1747, 0.4792, 0.1747, 0.4207, 0.1253, 0.4178, 0.1253, 0.4149, 0.1747, 0.4181, 0.1747, 0.4178, 0.1253, 0.4734, 0.1253, 0.476, 0.1747, 0.4149, 0.1747, 0.4709, 0.0809, 0.4736, 0.0809, 0.4763, 0.1253, 0.4734, 0.1253, 0.4736, 0.0809, 0.4231, 0.0809, 0.4207, 0.1253, 0.4763, 0.1253, 0.4231, 0.0809, 0.4205, 0.0809, 0.4178, 0.1253, 0.4207, 0.1253, 0.4205, 0.0809, 0.4709, 0.0809, 0.4734, 0.1253, 0.4178, 0.1253, 0.4687, 0.03942, 0.4711, 0.03942, 0.4736, 0.0809, 0.4709, 0.0809, 0.4711, 0.03942, 0.4254, 0.03942, 0.4231, 0.0809, 0.4736, 0.0809, 0.4254, 0.03942, 0.423, 0.03942, 0.4205, 0.0809, 0.4231, 0.0809, 0.423, 0.03942, 0.4687, 0.03942, 0.4709, 0.0809, 0.4205, 0.0809, 0.4666, 4.765e-10, 0.4687, 6.305e-10, 0.4711, 0.03942, 0.4687, 0.03942, 0.4687, 6.305e-10, 0.4275, -4.765e-10, 0.4254, 0.03942, 0.4711, 0.03942, 0.4275, -4.765e-10, 0.4254, -6.305e-10, 0.423, 0.03942, 0.4254, 0.03942, 0.4254, -6.305e-10, 0.4666, 4.765e-10, 0.4687, 0.03942, 0.423, 0.03942, 0.2472, 0.6397, 0.2469, 0.6395, 0.2887, 0.6381, 0.2868, 0.6383, 0.2469, 0.6395, 0.247, 0.6858, 0.2876, 0.6887, 0.2887, 0.6381, 0.247, 0.6858, 0.2472, 0.686, 0.2856, 0.6889, 0.2876, 0.6887, 0.2472, 0.686, 0.2472, 0.6397, 0.2868, 0.6383, 0.2856, 0.6889, 0.2868, 0.6383, 0.2887, 0.6381, 0.3391, 0.6364, 0.337, 0.6365, 0.2887, 0.6381, 0.2876, 0.6887, 0.3378, 0.6924, 0.3391, 0.6364, 0.2876, 0.6887, 0.2856, 0.6889, 0.3357, 0.6926, 0.3378, 0.6924, 0.2856, 0.6889, 0.2868, 0.6383, 0.337, 0.6365, 0.3357, 0.6926, 0.337, 0.6365, 0.3391, 0.6364, 0.3992, 0.6345, 0.386, 0.6345, 0.3391, 0.6364, 0.3378, 0.6924, 0.3985, 0.6966, 0.3992, 0.6345, 0.3378, 0.6924, 0.3357, 0.6926, 0.3853, 0.6966, 0.3985, 0.6966, 0.3357, 0.6926, 0.337, 0.6365, 0.386, 0.6345, 0.3853, 0.6966, 0.09987, 0.653, 0.09987, 0.6529, 0.1227, 0.6536, 0.1232, 0.6537, 0.09987, 0.6529, 0.09987, 0.6781, 0.123, 0.6774, 0.1227, 0.6536, 0.09987, 0.6781, 0.09987, 0.6782, 0.1236, 0.6775, 0.123, 0.6774, 0.09987, 0.6782, 0.09987, 0.653, 0.1232, 0.6537, 0.1236, 0.6775, 0.03082, 0.6596, 0.04003, 0.6596, 0.04767, 0.6583, 0.03653, 0.6583, 0.04003, 0.6596, 0.04003, 0.6715, 0.04767, 0.6728, 0.04767, 0.6583, 0.04003, 0.6715, 0.03082, 0.6715, 0.03653, 0.6728, 0.04767, 0.6728, 0.03082, 0.6715, 0.03082, 0.6596, 0.03653, 0.6583, 0.03653, 0.6728, 0.03653, 0.6583, 0.04767, 0.6583, 0.06343, 0.6557, 0.049, 0.6549, 0.04767, 0.6583, 0.04767, 0.6728, 0.06343, 0.6754, 0.06343, 0.6557, 0.04767, 0.6728, 0.03653, 0.6728, 0.04856, 0.6753, 0.06343, 0.6754, 0.03653, 0.6728, 0.03653, 0.6583, 0.049, 0.6549, 0.04856, 0.6753, 0.04416, 0.6492, 0.03445, 0.6492, 0.04762, 0.6522, 0.06079, 0.6508, 0.03445, 0.6492, 0.03112, 0.6667, 0.04518, 0.6733, 0.04762, 0.6522, 0.03112, 0.6667, 0.04082, 0.6667, 0.05839, 0.6715, 0.04518, 0.6733, 0.04082, 0.6667, 0.04416, 0.6492, 0.06079, 0.6508, 0.05839, 0.6715, 0.03036, 0.6481, 0.02232, 0.6481, 0.03445, 0.6492, 0.04416, 0.6492, 0.02232, 0.6481, 0.01955, 0.6626, 0.03112, 0.6667, 0.03445, 0.6492, 0.01955, 0.6626, 0.0276, 0.6626, 0.04082, 0.6667, 0.03112, 0.6667, 0.0276, 0.6626, 0.03036, 0.6481, 0.04416, 0.6492, 0.04082, 0.6667, 0.0178, 0.6471, 0.01127, 0.6471, 0.02232, 0.6481, 0.03036, 0.6481, 0.01127, 0.6471, 0.009027, 0.6589, 0.01955, 0.6626, 0.02232, 0.6481, 0.009027, 0.6589, 0.01556, 0.6589, 0.0276, 0.6626, 0.01955, 0.6626, 0.01556, 0.6589, 0.0178, 0.6471, 0.03036, 0.6481, 0.0276, 0.6626, 0.02932, 0.6551, 0.03176, 0.6551, 0.049, 0.6549, 0.04762, 0.6522, 0.03176, 0.6551, 0.03102, 0.6729, 0.04856, 0.6753, 0.049, 0.6549, 0.03102, 0.6729, 0.02857, 0.6729, 0.04518, 0.6733, 0.04856, 0.6753, 0.02857, 0.6729, 0.02932, 0.6551, 0.04762, 0.6522, 0.04518, 0.6733, 0.01423, 0.6561, 0.01626, 0.6561, 0.03176, 0.6551, 0.02932, 0.6551, 0.01626, 0.6561, 0.01564, 0.6708, 0.03102, 0.6729, 0.03176, 0.6551, 0.01564, 0.6708, 0.01361, 0.6708, 0.02857, 0.6729, 0.03102, 0.6729, 0.01361, 0.6708, 0.01423, 0.6561, 0.02932, 0.6551, 0.02857, 0.6729, 0.0005032, 0.657, 0.00215, 0.657, 0.01626, 0.6561, 0.01423, 0.6561, 0.00215, 0.657, 0.001646, 0.669, 0.01564, 0.6708, 0.01626, 0.6561, 0.001646, 0.669, 0.0, 0.669, 0.01361, 0.6708, 0.01564, 0.6708, 0.0, 0.669, 0.0005032, 0.657, 0.01423, 0.6561, 0.01361, 0.6708, 0.07959, 0.6489, 0.06391, 0.6513, 0.06079, 0.6508, 0.08493, 0.6512, 0.06391, 0.6513, 0.06296, 0.6675, 0.05839, 0.6715, 0.06079, 0.6508, 0.06296, 0.6675, 0.07864, 0.6652, 0.08413, 0.6716, 0.05839, 0.6715, 0.07864, 0.6652, 0.07959, 0.6489, 0.08493, 0.6512, 0.08413, 0.6716, 0.06382, 0.6481, 0.05743, 0.6514, 0.06391, 0.6513, 0.07959, 0.6489, 0.05743, 0.6514, 0.05628, 0.663, 0.06296, 0.6675, 0.06391, 0.6513, 0.05628, 0.663, 0.06266, 0.6597, 0.07864, 0.6652, 0.06296, 0.6675, 0.06266, 0.6597, 0.06382, 0.6481, 0.07959, 0.6489, 0.07864, 0.6652, 0.05497, 0.6483, 0.0503, 0.6507, 0.05743, 0.6514, 0.06382, 0.6481, 0.0503, 0.6507, 0.04946, 0.6592, 0.05628, 0.663, 0.05743, 0.6514, 0.04946, 0.6592, 0.05412, 0.6568, 0.06266, 0.6597, 0.05628, 0.663, 0.05412, 0.6568, 0.05497, 0.6483, 0.06382, 0.6481, 0.06266, 0.6597, 0.1232, 0.6537, 0.1227, 0.6536, 0.1382, 0.6518, 0.1395, 0.6519, 0.1227, 0.6536, 0.123, 0.6774, 0.139, 0.6785, 0.1382, 0.6518, 0.123, 0.6774, 0.1236, 0.6775, 0.1402, 0.6786, 0.139, 0.6785, 0.1236, 0.6775, 0.1232, 0.6537, 0.1395, 0.6519, 0.1402, 0.6786, 0.1395, 0.6519, 0.1382, 0.6518, 0.1666, 0.6485, 0.1681, 0.6486, 0.1382, 0.6518, 0.139, 0.6785, 0.1675, 0.6804, 0.1666, 0.6485, 0.139, 0.6785, 0.1402, 0.6786, 0.169, 0.6805, 0.1675, 0.6804, 0.1402, 0.6786, 0.1395, 0.6519, 0.1681, 0.6486, 0.169, 0.6805, 0.1681, 0.6486, 0.1666, 0.6485, 0.2029, 0.6444, 0.2047, 0.6445, 0.1666, 0.6485, 0.1675, 0.6804, 0.2039, 0.6829, 0.2029, 0.6444, 0.1675, 0.6804, 0.169, 0.6805, 0.2057, 0.683, 0.2039, 0.6829, 0.169, 0.6805, 0.1681, 0.6486, 0.2047, 0.6445, 0.2057, 0.683, 0.2047, 0.6445, 0.2029, 0.6444, 0.2469, 0.6395, 0.2472, 0.6397, 0.2029, 0.6444, 0.2039, 0.6829, 0.247, 0.6858, 0.2469, 0.6395, 0.2039, 0.6829, 0.2057, 0.683, 0.2472, 0.686, 0.247, 0.6858, 0.2057, 0.683, 0.2047, 0.6445, 0.2472, 0.6397, 0.2472, 0.686])
me_plane_001.materials.append(mat_skin)
me_plane_001.update()
arm_armature_019 = bpy.data.armatures.new('Armature.019')  # bones are not reproduced
arm_armature_001 = bpy.data.armatures.new('Armature.001')  # bones are not reproduced

# ---- objects
ob_boyskinbits = bpy.data.objects.new('BoySkinBits', me_plane_006)
ob_boyarmaturebits = bpy.data.objects.new('BoyArmatureBits', arm_armature_019)
ob_skin = bpy.data.objects.new('Skin', me_plane_001)
ob_armature = bpy.data.objects.new('Armature', arm_armature_001)

# ---- transforms, parenting, visibility, modifiers, constraints
ob_boyskinbits.location = (0.0, 0.0, 0.0)
ob_boyskinbits.scale = (0.05336, 0.05336, 0.05336)
_m = ob_boyskinbits.modifiers.new('Mirror', 'MIRROR')
_m.merge_threshold = 0.285
_m = ob_boyskinbits.modifiers.new('Skin', 'SKIN')
_m.use_smooth_shade = True
_m = ob_boyskinbits.modifiers.new('GeometryNodes', 'NODES')
_m.node_group = ng_blend_xy
_m.open_manage_panel = True
ob_boyarmaturebits.location = (0.0, 0.0, 0.0)
ob_boyarmaturebits.lock_rotation = (False, False, True)
ob_boyarmaturebits.show_in_front = True
ob_skin.parent = ob_armature
ob_skin.location = (0.0, 0.0, 0.0)
ob_skin.scale = (0.05336, 0.05336, 0.05336)
_vg = ob_skin.vertex_groups.new(name='Root')
_vg = ob_skin.vertex_groups.new(name='Hips')
for _i, _w in zip([0, 1, 2, 3, 64, 65, 66, 67, 108, 109, 110, 111, 112, 113, 114, 138, 139, 140, 141, 142, 143, 206, 207, 208, 209, 211], [0.1971, 0.2324, 0.1541, 0.1172, 0.2388, 0.1923, 0.1106, 0.1531, 0.9246, 0.6754, 0.616, 0.6653, 0.008307, 0.05994, 0.01291, 0.06033, 0.06005, 0.09037, 0.0622, 0.1527, 0.1516, 0.6446, 0.6091, 0.06028, 0.008191, 0.01646]): _vg.add([_i], _w, 'REPLACE')
_vg = ob_skin.vertex_groups.new(name='Spine')
for _i, _w in zip([12, 111, 137, 140, 141, 142], [0.0005099, 0.07181, 0.09564, 0.001081, 0.3847, 0.02387]): _vg.add([_i], _w, 'REPLACE')
_vg = ob_skin.vertex_groups.new(name='Spine1')
for _i, _w in zip([2, 12, 13, 66, 67, 76, 77, 109, 110, 111, 136, 137, 138, 139, 140, 141, 142, 143, 206, 207], [0.01265, 0.1753, 0.1334, 0.002152, 0.02576, 0.1351, 0.1807, 0.005671, 0.1497, 0.1076, 0.7064, 0.6419, 0.67, 0.6786, 0.8057, 0.5033, 0.6776, 0.7069, 0.1759, 0.1677]): _vg.add([_i], _w, 'REPLACE')
_vg = ob_skin.vertex_groups.new(name='Spine2')
for _i, _w in zip([45], [0.05958]): _vg.add([_i], _w, 'REPLACE')
_vg = ob_skin.vertex_groups.new(name='Neck')
_vg = ob_skin.vertex_groups.new(name='Head')
for _i, _w in zip([14, 44, 45, 46, 47, 48, 49, 50, 51, 52, 53, 54, 55, 56, 57, 58, 59, 60, 61, 62, 63, 79, 202, 203, 204, 205], [0.06981, 0.8849, 0.8609, 0.9325, 0.9179, 0.845, 0.8414, 0.1516, 0.137, 0.9367, 0.9402, 0.8696, 0.8717, 0.9208, 0.9181, 0.1484, 0.1472, 0.9638, 0.9562, 0.7692, 0.7748, 0.07315, 0.9183, 0.9155, 0.9288, 0.9269]): _vg.add([_i], _w, 'REPLACE')
_vg = ob_skin.vertex_groups.new(name='HeadTop_End')
for _i, _w in zip([48, 49, 50, 51, 52, 53, 54, 55, 56, 57, 58, 59, 60, 61, 62, 63], [0.1548, 0.1584, 0.848, 0.8628, 0.04525, 0.03891, 0.1132, 0.1105, 0.07868, 0.08141, 0.8504, 0.8517, 0.01661, 0.03028, 0.2203, 0.2143]): _vg.add([_i], _w, 'REPLACE')
_vg = ob_skin.vertex_groups.new(name='Shoulder_L')
for _i, _w in zip([12, 13, 14, 15, 45, 46, 137, 138, 141, 142, 148, 149, 150, 151], [0.6881, 0.6821, 0.8075, 0.9393, 0.04793, 0.005051, 0.1917, 0.1611, 0.000402, 0.05275, 0.06908, 0.1123, 0.1391, 0.1033]): _vg.add([_i], _w, 'REPLACE')
_vg = ob_skin.vertex_groups.new(name='Arm_L')
for _i, _w in zip([12, 13, 14, 15, 16, 17, 18, 19, 137, 138, 144, 145, 146, 147, 148, 149, 150, 151, 198, 199, 200, 201], [0.09265, 0.1434, 0.09409, 0.01141, 0.8964, 0.885, 0.869, 0.8807, 0.02496, 0.0148, 0.976, 0.9637, 0.9545, 0.9674, 0.91, 0.8578, 0.8393, 0.8887, 0.08584, 0.09592, 0.1179, 0.1086]): _vg.add([_i], _w, 'REPLACE')
_vg = ob_skin.vertex_groups.new(name='ForeArm_L')
for _i, _w in zip([16, 17, 18, 19, 20, 21, 22, 23, 152, 153, 154, 155, 184, 185, 190, 191, 192, 193, 194, 195, 196, 197, 198, 199, 200, 201], [0.102, 0.1122, 0.1271, 0.1168, 0.9071, 0.9252, 0.9064, 0.8722, 0.09794, 0.3954, 0.4468, 0.1377, 0.0815, 0.1, 0.984, 0.9849, 0.9762, 0.9712, 0.9901, 0.9883, 0.9818, 0.9832, 0.9138, 0.9036, 0.8812, 0.8908]): _vg.add([_i], _w, 'REPLACE')
_vg = ob_skin.vertex_groups.new(name='Hand_L')
for _i, _w in zip([20, 21, 22, 23, 152, 153, 154, 155, 160, 163, 184, 185, 191, 192, 193], [0.1042, 0.2445, 0.1025, 0.121, 0.9202, 2.254, 0.5107, 0.7963, 0.08377, 0.09509, 0.4653, 0.1624, 0.03004, 0.001314, 0.002417]): _vg.add([_i], _w, 'REPLACE')
_vg = ob_skin.vertex_groups.new(name='HandThumb1_L')
for _i, _w in zip([36, 37, 38, 39, 40, 41, 42, 43, 154, 164, 165, 166, 167, 169, 170, 173, 174, 184, 185, 186, 187, 188, 189], [1.13, 0.109, 0.1026, 0.5921, 0.2162, 0.007273, 0.0715, 0.1706, 0.05578, 0.1331, 1.78, 0.6491, 0.06106, 0.2606, 0.1169, 0.04791, 0.002333, 0.4122, 0.6122, 0.407, 0.0242, 0.0009432, 0.2144]): _vg.add([_i], _w, 'REPLACE')
_vg = ob_skin.vertex_groups.new(name='HandThumb2_L')
for _i, _w in zip([36, 37, 38, 39, 42, 43, 165, 184, 185, 187, 188, 189], [0.08915, 0.7847, 0.7888, 0.1297, 0.0058, 0.01205, 0.06666, 0.05665, 0.07846, 0.05608, 0.02986, 0.03388]): _vg.add([_i], _w, 'REPLACE')
_vg = ob_skin.vertex_groups.new(name='HandThumb3_L')
for _i, _w in zip([36, 37, 38, 39, 40, 41, 42, 43, 165, 166, 169, 186, 187, 188, 189], [0.2651, 0.08427, 0.08433, 0.1952, 0.8359, 0.9695, 0.9112, 0.8252, 0.2274, 0.08911, 0.01684, 0.7354, 0.9164, 0.9339, 0.746]): _vg.add([_i], _w, 'REPLACE')
_vg = ob_skin.vertex_groups.new(name='HandThumb4_L')
_vg = ob_skin.vertex_groups.new(name='HandIndex1_L')
for _i, _w in zip([36, 39, 40, 43, 161, 162, 164, 165, 166, 167, 168, 169, 170, 171, 177, 178, 186, 189], [0.2349, 0.09349, 0.03636, 0.01259, 0.08262, 0.05704, 0.821, 0.4819, 0.1761, 0.75, 0.1031, 0.0846, 0.05092, 0.06364, 0.09281, 0.1011, 0.08371, 0.0233]): _vg.add([_i], _w, 'REPLACE')
_vg = ob_skin.vertex_groups.new(name='HandIndex2_L')
for _i, _w in zip([29, 30, 36, 39, 164, 165, 166, 167, 168, 169, 170, 171, 172, 173, 174, 175, 186], [0.02683, 0.02264, 0.08831, 0.04246, 0.05786, 0.1802, 0.09138, 0.05307, 0.7747, 0.6817, 0.6811, 0.84, 0.08282, 0.1469, 0.1416, 0.06966, 0.01374]): _vg.add([_i], _w, 'REPLACE')
_vg = ob_skin.vertex_groups.new(name='HandIndex3_L')
for _i, _w in zip([28, 29, 30, 31, 165, 168, 169, 170, 171, 172, 173, 174, 175], [0.2503, 0.796, 0.9111, 0.9198, 0.03912, 0.1002, 0.1699, 0.1633, 0.07669, 0.8428, 0.7892, 0.8159, 0.9144]): _vg.add([_i], _w, 'REPLACE')
_vg = ob_skin.vertex_groups.new(name='HandIndex4_L')
for _i, _w in zip([28, 29, 30, 31, 172, 173], [0.7346, 0.1578, 0.03999, 0.06827, 0.06137, 0.01776]): _vg.add([_i], _w, 'REPLACE')
_vg = ob_skin.vertex_groups.new(name='HandMiddle1_L')
_vg = ob_skin.vertex_groups.new(name='HandMiddle2_L')
for _i, _w in zip([161, 162, 164, 167, 176, 177, 178, 179, 180, 181, 182, 183], [0.05084, 0.02149, 0.01473, 0.0486, 0.7639, 0.7718, 0.7415, 0.7496, 0.09695, 0.09218, 0.09312, 0.099]): _vg.add([_i], _w, 'REPLACE')
_vg = ob_skin.vertex_groups.new(name='HandMiddle3_L')
for _i, _w in zip([32, 33, 34, 35, 176, 177, 178, 179, 180, 181, 182, 183], [0.9821, 0.9812, 0.9827, 0.9814, 0.1147, 0.1104, 0.1248, 0.1206, 0.8876, 0.8935, 0.8903, 0.8839]): _vg.add([_i], _w, 'REPLACE')
_vg = ob_skin.vertex_groups.new(name='HandMiddle4_L')
_vg = ob_skin.vertex_groups.new(name='HandRing1_L')
for _i, _w in zip([24, 25, 26, 27, 152, 155, 156, 157, 158, 159, 160, 161, 162, 163, 164, 165, 167, 176, 179], [0.06952, 0.06703, 0.07497, 0.07102, 0.03836, 0.058, 0.1372, 0.06081, 0.08206, 0.1364, 0.7821, 0.7835, 0.8369, 0.7549, 0.05613, 0.001509, 0.07475, 0.09388, 0.1043]): _vg.add([_i], _w, 'REPLACE')
_vg = ob_skin.vertex_groups.new(name='HandRing2_L')
for _i, _w in zip([24, 25, 26, 27, 156, 157, 158, 159, 160, 163], [0.2516, 0.1211, 0.1261, 0.2526, 0.5718, 0.03031, 0.05357, 0.5667, 0.05825, 0.07146]): _vg.add([_i], _w, 'REPLACE')
_vg = ob_skin.vertex_groups.new(name='HandRing3_L')
for _i, _w in zip([24, 25, 26, 27, 156, 157, 158, 159, 160, 161, 162, 163], [0.6671, 0.8002, 0.787, 0.6641, 0.268, 0.8875, 0.8525, 0.2727, 0.01862, 0.04912, 0.03037, 0.02035]): _vg.add([_i], _w, 'REPLACE')
_vg = ob_skin.vertex_groups.new(name='HandRing4_L')
_vg = ob_skin.vertex_groups.new(name='Shoulder_R')
for _i, _w in zip([44, 47, 76, 77, 78, 79, 136, 139, 140, 143, 202, 236, 237, 238, 239], [0.06177, 0.03855, 0.6912, 0.7101, 0.9398, 0.7991, 0.2052, 0.1637, 0.03167, 0.05423, 0.009178, 0.1132, 0.07016, 0.1039, 0.1393]): _vg.add([_i], _w, 'REPLACE')
_vg = ob_skin.vertex_groups.new(name='Arm_R')
for _i, _w in zip([76, 77, 78, 79, 80, 81, 82, 83, 136, 139, 232, 233, 234, 235, 236, 237, 238, 239, 286, 287, 288, 289], [0.1404, 0.08682, 0.01222, 0.09883, 0.8861, 0.8966, 0.8797, 0.8687, 0.02218, 0.014, 0.9636, 0.976, 0.9673, 0.9545, 0.8582, 0.9102, 0.888, 0.8391, 0.09599, 0.08581, 0.1086, 0.1179]): _vg.add([_i], _w, 'REPLACE')
_vg = ob_skin.vertex_groups.new(name='ForeArm_R')
for _i, _w in zip([80, 81, 82, 83, 84, 85, 86, 87, 240, 241, 242, 243, 250, 272, 273, 278, 279, 280, 281, 282, 283, 284, 285, 286, 287, 288, 289], [0.1111, 0.1017, 0.1178, 0.1274, 0.9299, 0.9169, 0.9604, 0.9228, 0.4254, 0.1412, 0.8052, 0.5038, 0.0856, 0.09185, 0.1478, 0.9862, 0.9864, 0.9883, 0.981, 0.9885, 0.9905, 0.9852, 0.9825, 0.9036, 0.9139, 0.8909, 0.8814]): _vg.add([_i], _w, 'REPLACE')
_vg = ob_skin.vertex_groups.new(name='Hand_R')
for _i, _w in zip([84, 85, 86, 87, 100, 240, 241, 242, 243, 249, 272, 273, 278], [0.2358, 0.0967, 0.01622, 0.08844, 0.03464, 2.205, 0.8887, 0.1296, 0.4643, 0.03715, 0.4623, 0.194, 0.02666]): _vg.add([_i], _w, 'REPLACE')
_vg = ob_skin.vertex_groups.new(name='HandThumb1_R')
for _i, _w in zip([100, 101, 102, 103, 105, 106, 107, 243, 249, 252, 253, 254, 255, 256, 257, 259, 260, 272, 273, 274, 275, 276], [0.08239, 1.261, 0.2981, 0.05888, 0.1989, 0.1311, 0.05259, 0.0174, 0.01569, 1.798, 0.1197, 0.05137, 0.568, 0.2522, 0.007702, 0.1059, 0.04474, 0.4073, 0.4876, 0.04948, 0.4005, 0.14]): _vg.add([_i], _w, 'REPLACE')
_vg = ob_skin.vertex_groups.new(name='HandThumb2_R')
for _i, _w in zip([100, 101, 102, 103, 105, 106, 107, 252, 255, 272, 273, 274, 275, 276, 277], [0.7716, 0.1397, 0.4433, 0.8334, 0.05201, 0.07744, 0.04097, 0.04066, 0.1332, 0.06183, 0.1244, 0.05795, 0.06479, 0.1244, 0.04519]): _vg.add([_i], _w, 'REPLACE')
_vg = ob_skin.vertex_groups.new(name='HandThumb3_R')
for _i, _w in zip([100, 101, 102, 103, 104, 105, 106, 107, 252, 255, 256, 274, 275, 276, 277], [0.09211, 0.2667, 0.2021, 0.07306, 0.9771, 0.84, 0.8282, 0.9162, 0.2513, 0.06357, 0.01992, 0.9114, 0.7373, 0.7465, 0.9385]): _vg.add([_i], _w, 'REPLACE')
_vg = ob_skin.vertex_groups.new(name='HandThumb4_R')
_vg = ob_skin.vertex_groups.new(name='HandIndex1_R')
for _i, _w in zip([101, 102, 105, 106, 248, 251, 252, 253, 254, 255, 256, 257, 258, 259, 264, 267, 275, 276], [0.2155, 0.07046, 0.02041, 0.0006648, 0.07549, 0.06688, 0.3469, 0.7995, 0.7637, 0.1686, 0.07544, 0.09483, 0.06768, 0.0289, 0.09425, 0.09948, 0.06918, 0.009692]): _vg.add([_i], _w, 'REPLACE')
_vg = ob_skin.vertex_groups.new(name='HandIndex2_R')
for _i, _w in zip([92, 95, 101, 102, 252, 253, 254, 255, 256, 257, 258, 259, 260, 261, 262, 263, 275], [0.02666, 0.01928, 0.1043, 0.01498, 0.1678, 0.06025, 0.04915, 0.07675, 0.6674, 0.7804, 0.8358, 0.6882, 0.1446, 0.08338, 0.06923, 0.1422, 0.0168]): _vg.add([_i], _w, 'REPLACE')
_vg = ob_skin.vertex_groups.new(name='HandIndex3_R')
for _i, _w in zip([92, 93, 94, 95, 101, 252, 256, 257, 258, 259, 260, 261, 262, 263], [0.8957, 0.8699, 0.1522, 0.7879, 0.001758, 0.03336, 0.1764, 0.1041, 0.07501, 0.1558, 0.8084, 0.8904, 0.868, 0.7934]): _vg.add([_i], _w, 'REPLACE')
_vg = ob_skin.vertex_groups.new(name='HandIndex4_R')
for _i, _w in zip([92, 93, 94, 95, 262, 263], [0.05774, 0.1115, 0.8394, 0.1702, 0.05475, 0.01854]): _vg.add([_i], _w, 'REPLACE')
_vg = ob_skin.vertex_groups.new(name='HandMiddle1_R')
_vg = ob_skin.vertex_groups.new(name='HandMiddle2_R')
for _i, _w in zip([248, 251, 253, 254, 264, 265, 266, 267, 268, 269, 270, 271], [0.04758, 0.03038, 0.02104, 0.04211, 0.7634, 0.766, 0.7441, 0.7448, 0.09129, 0.09716, 0.09834, 0.09342]): _vg.add([_i], _w, 'REPLACE')
_vg = ob_skin.vertex_groups.new(name='HandMiddle3_R')
for _i, _w in zip([96, 97, 98, 99, 264, 265, 266, 267, 268, 269, 270, 271], [0.9824, 0.9807, 0.9826, 0.9818, 0.1147, 0.1138, 0.1234, 0.1227, 0.894, 0.8874, 0.8843, 0.8901]): _vg.add([_i], _w, 'REPLACE')
_vg = ob_skin.vertex_groups.new(name='HandMiddle4_R')
_vg = ob_skin.vertex_groups.new(name='HandRing1_R')
for _i, _w in zip([88, 89, 90, 91, 101, 241, 242, 244, 245, 246, 247, 248, 249, 250, 251, 252, 253, 254, 265, 266], [0.06786, 0.0683, 0.07095, 0.07256, 0.01826, 0.02531, 0.05985, 0.0648, 0.1344, 0.1388, 0.07632, 0.7941, 0.7791, 0.7523, 0.8134, 0.05497, 0.05969, 0.06779, 0.09398, 0.1024]): _vg.add([_i], _w, 'REPLACE')
_vg = ob_skin.vertex_groups.new(name='HandRing2_R')
for _i, _w in zip([88, 89, 90, 91, 244, 245, 246, 247, 249, 250], [0.1221, 0.25, 0.2512, 0.1237, 0.03946, 0.5723, 0.5661, 0.04683, 0.06544, 0.06786]): _vg.add([_i], _w, 'REPLACE')
_vg = ob_skin.vertex_groups.new(name='HandRing3_R')
for _i, _w in zip([88, 89, 90, 91, 244, 245, 246, 247, 248, 249, 250, 251], [0.7982, 0.6703, 0.6654, 0.7914, 0.8785, 0.2716, 0.2703, 0.8626, 0.04766, 0.01607, 0.03107, 0.03861]): _vg.add([_i], _w, 'REPLACE')
_vg = ob_skin.vertex_groups.new(name='HandRing4_R')
_vg = ob_skin.vertex_groups.new(name='UpLeg_L')
for _i, _w in zip([0, 1, 2, 3, 4, 5, 6, 7, 64, 108, 109, 110, 111, 112, 113, 114, 115, 116, 117, 118, 119, 120, 121, 122, 123, 142, 207], [0.7906, 0.706, 0.7953, 0.8503, 0.9297, 0.8764, 0.8791, 0.9346, 0.0419, 0.02059, 0.1444, 0.1732, 0.1387, 0.967, 0.9194, 0.9535, 0.9794, 0.9862, 0.9581, 0.9642, 0.9879, 0.06284, 0.1143, 0.1096, 0.05132, 0.02788, 0.001696]): _vg.add([_i], _w, 'REPLACE')
_vg = ob_skin.vertex_groups.new(name='Leg_L')
for _i, _w in zip([4, 5, 6, 7, 8, 9, 10, 11, 117, 118, 120, 121, 122, 123, 124, 125, 126, 127, 128, 129, 130, 131, 132, 133, 134, 135], [0.0696, 0.12, 0.1184, 0.06495, 0.01756, 0.002706, 0.002236, 0.01243, 0.002383, 0.002054, 0.9362, 0.8811, 0.8863, 0.9481, 0.9851, 0.9518, 0.9555, 0.9905, 0.915, 0.8273, 0.8365, 0.9379, 0.09157, 0.06308, 0.07076, 0.08292]): _vg.add([_i], _w, 'REPLACE')
_vg = ob_skin.vertex_groups.new(name='Foot_L')
for _i, _w in zip([8, 9, 10, 11, 125, 126, 128, 129, 130, 131, 132, 133, 134, 135], [0.9662, 0.9736, 0.9738, 0.9687, 0.007521, 0.002815, 0.08428, 0.1693, 0.1604, 0.06164, 0.9083, 0.9367, 0.929, 0.917]): _vg.add([_i], _w, 'REPLACE')
_vg = ob_skin.vertex_groups.new(name='ToeBase_L')
_vg = ob_skin.vertex_groups.new(name='Toe_End_L')
_vg = ob_skin.vertex_groups.new(name='UpLeg_R')
for _i, _w in zip([1, 64, 65, 66, 67, 68, 69, 70, 71, 108, 109, 143, 206, 207, 208, 209, 210, 211, 212, 213, 214, 215, 216, 217, 218, 219], [0.03854, 0.6992, 0.795, 0.8577, 0.7946, 0.8764, 0.9297, 0.9346, 0.8791, 0.02078, 0.1466, 0.0294, 0.1525, 0.1758, 0.919, 0.9672, 0.9812, 0.951, 0.958, 0.9862, 0.988, 0.9637, 0.1143, 0.06284, 0.05132, 0.1096]): _vg.add([_i], _w, 'REPLACE')
_vg = ob_skin.vertex_groups.new(name='Leg_R')
for _i, _w in zip([68, 69, 70, 71, 72, 73, 74, 75, 212, 215, 216, 217, 218, 219, 220, 221, 222, 223, 224, 225, 226, 227, 228, 229, 230, 231], [0.1201, 0.0696, 0.06495, 0.1184, 0.0005489, 0.01494, 0.01527, 0.005418, 0.002444, 0.002072, 0.8811, 0.9362, 0.9481, 0.8863, 0.9518, 0.9851, 0.9905, 0.9555, 0.8273, 0.915, 0.9379, 0.8365, 0.06302, 0.09146, 0.08302, 0.07087]): _vg.add([_i], _w, 'REPLACE')
_vg = ob_skin.vertex_groups.new(name='Foot_R')
for _i, _w in zip([72, 73, 74, 75, 220, 223, 224, 225, 226, 227, 228, 229, 230, 231], [0.9747, 0.9675, 0.9673, 0.9722, 0.007523, 0.002811, 0.1693, 0.08429, 0.06163, 0.1604, 0.9367, 0.9084, 0.9169, 0.9289]): _vg.add([_i], _w, 'REPLACE')
_vg = ob_skin.vertex_groups.new(name='ToeBase_R')
_vg = ob_skin.vertex_groups.new(name='Toe_End_R')
_m = ob_skin.modifiers.new('Armature', 'ARMATURE')
_m.object = ob_armature
ob_armature.location = (0.0, 0.0, 0.0)
ob_armature.lock_rotation = (False, False, True)
ob_armature.show_in_front = True

# ---- collection membership
col_boybits.objects.link(ob_boyskinbits)
col_boybits.objects.link(ob_boyarmaturebits)
col_boybake.objects.link(ob_skin)
col_boybake.objects.link(ob_armature)

# ---- scene / render settings (as saved in the file)
scene.frame_start = 0; scene.frame_end = 200; scene.frame_set(1)
scene.render.engine = 'CYCLES'
scene.render.fps = 30
scene.cycles.sampling_pattern = 'TABULATED_SOBOL'
scene.eevee.ray_tracing_options.trace_max_roughness = 0.0
bpy.context.view_layer.update()

# ---- added for rendering (the .blend has no active camera and no usable light): camera, sun
cam_auto = bpy.data.cameras.new('AutoCamera')
cam_auto.lens = 50.0
cam_auto.sensor_width = 36.0
cam_auto.clip_end = 1000.0
ob_auto_camera = bpy.data.objects.new('AutoCamera', cam_auto)
scene.collection.objects.link(ob_auto_camera)
ob_auto_camera.location = (2.17233, -2.5832, 2.59774)
ob_auto_camera.rotation_euler = (1.09748, -7.21219e-08, 0.694738)
scene.camera = ob_auto_camera
light_auto_sun = bpy.data.lights.new('AutoSun', 'SUN')
light_auto_sun.energy = 3.0
light_auto_sun.angle = 0.0523599
ob_auto_sun = bpy.data.objects.new('AutoSun', light_auto_sun)
scene.collection.objects.link(ob_auto_sun)
ob_auto_sun.rotation_euler = (0.872665, 0.174533, 0.523599)
bpy.context.view_layer.update()
